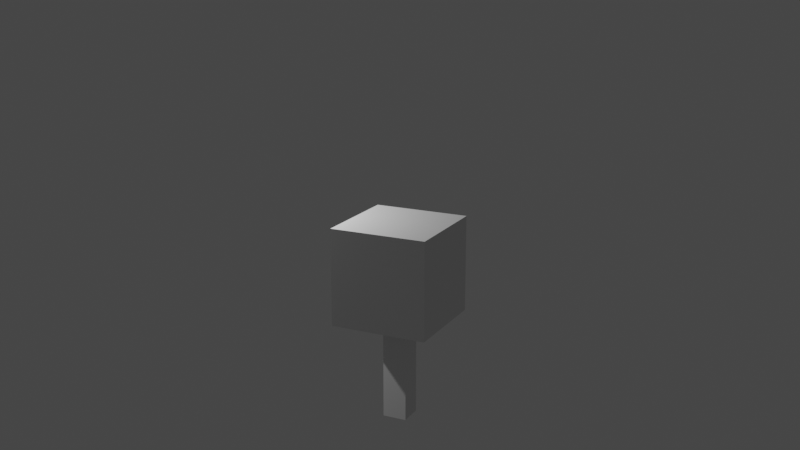 # Source: Creature_4_legs.blend  (saved by Blender 3.0.42; exported with 4.5.12 LTS)
import bpy
from mathutils import Matrix  # noqa: F401  (used for matrix-valued properties, if any)

bpy.ops.wm.read_factory_settings(use_empty=True)
scene = bpy.context.scene
scene.name = 'Scene'

# ---- collections
col_collection = bpy.data.collections.new('Collection'); scene.collection.children.link(col_collection)

# ---- world
world_world = bpy.data.worlds.new('World'); scene.world = world_world
world_world.use_nodes = True; world_world.node_tree.nodes.clear()
_N = world_world.node_tree.nodes; _L = world_world.node_tree.links
n0 = _N.new('ShaderNodeOutputWorld'); n0.name = 'World Output'; n0.location = (300, 300)
n1 = _N.new('ShaderNodeBackground'); n1.name = 'Background'; n1.location = (10, 300)
n1.inputs[0].default_value = (0.05088, 0.05088, 0.05088, 1.0)
_L.new(n1.outputs[0], n0.inputs[0])
n0.is_active_output = True
world_world.color = (0.05088, 0.05088, 0.05088)
world_world.use_sun_shadow = False
world_world.sun_shadow_jitter_overblur = 0.0

# ---- cameras
cam_camera = bpy.data.cameras.new('Camera')
cam_camera.clip_end = 100.0
cam_camera.ortho_scale = 7.314

# ---- lights
light_light = bpy.data.lights.new('Light', 'POINT')
light_light.transmission_factor = 0.0
light_light.energy = 1000.0
light_light.shadow_soft_size = 0.1
light_light.shadow_maximum_resolution = 0.006
light_light.use_absolute_resolution = True

# ---- meshes
me_plane = bpy.data.meshes.new('Plane')
me_plane.from_pydata([(0.0, 0.0, 0.0), (0.0, 0.0, 4.025), (0.0, 0.0, 1.342), (0.0, 0.0, 2.683)], [(3, 1), (0, 2), (2, 3)], [])
_uv = me_plane.uv_layers.new(name='UVMap')
_uv.uv.foreach_set('vector', [])
me_plane.use_remesh_fix_poles = True
me_plane.use_remesh_preserve_attributes = False
me_plane.update()
me_cube = bpy.data.meshes.new('Cube')
me_cube.from_pydata([(-1.0, -1.0, -1.0), (-1.0, -1.0, 1.0), (-1.0, 1.0, -1.0), (-1.0, 1.0, 1.0), (1.0, -1.0, -1.0), (1.0, -1.0, 1.0), (1.0, 1.0, -1.0), (1.0, 1.0, 1.0)], [], [(0, 1, 3, 2), (2, 3, 7, 6), (6, 7, 5, 4), (4, 5, 1, 0), (2, 6, 4, 0), (7, 3, 1, 5)])
_uv = me_cube.uv_layers.new(name='UVMap')
_uv.uv.foreach_set('vector', [0.375, 0.0, 0.625, 0.0, 0.625, 0.25, 0.375, 0.25, 0.375, 0.25, 0.625, 0.25, 0.625, 0.5, 0.375, 0.5, 0.375, 0.5, 0.625, 0.5, 0.625, 0.75, 0.375, 0.75, 0.375, 0.75, 0.625, 0.75, 0.625, 1.0, 0.375, 1.0, 0.125, 0.5, 0.375, 0.5, 0.375, 0.75, 0.125, 0.75, 0.625, 0.5, 0.875, 0.5, 0.875, 0.75, 0.625, 0.75])
me_cube.use_remesh_fix_poles = True
me_cube.use_remesh_preserve_attributes = False
me_cube.update()
arm_armature = bpy.data.armatures.new('Armature')  # bones are not reproduced

# ---- objects
ob_light = bpy.data.objects.new('Light', light_light)
ob_camera = bpy.data.objects.new('Camera', cam_camera)
ob_perna = bpy.data.objects.new('Perna', me_plane)
ob_armature = bpy.data.objects.new('Armature', arm_armature)
ob_ik_target = bpy.data.objects.new('Ik target', None)
ob_cube = bpy.data.objects.new('Cube', me_cube)

# ---- transforms, parenting, visibility, modifiers, constraints
ob_light.location = (4.076, 1.005, 5.904)
ob_light.rotation_euler = (0.6503, 0.05522, 1.866)
ob_light.lock_rotations_4d = False
ob_light.empty_display_type = 'ARROWS'
ob_light.color = (0.0, 0.0, 0.0, 0.0)
ob_light.lineart.crease_threshold = 0.0
ob_camera.location = (-9.232, 18.89, 10.01)
ob_camera.rotation_euler = (1.294, 2.521e-08, 3.596)
ob_camera.lock_rotations_4d = False
ob_camera.empty_display_type = 'ARROWS'
ob_camera.color = (0.0, 0.0, 0.0, 0.0)
ob_camera.display_type = 'WIRE'
ob_camera.lineart.crease_threshold = 0.0
ob_perna.location = (0.0, 0.0, 0.0)
_vg = ob_perna.vertex_groups.new(name='Bone.01')
_vg.add([0, 2], 1.0, 'REPLACE')
_vg = ob_perna.vertex_groups.new(name='Bone.02')
_vg.add([2, 3], 1.0, 'REPLACE')
_vg = ob_perna.vertex_groups.new(name='Bone.00')
_vg.add([1, 3], 1.0, 'REPLACE')
_m = ob_perna.modifiers.new('Skin', 'SKIN')
_m = ob_perna.modifiers.new('Armature', 'ARMATURE')
_m.object = ob_armature
_m.use_deform_preserve_volume = True
ob_armature.location = (0.0, 0.0, 0.0)
ob_armature.show_in_front = True
ob_ik_target.location = (2.724, -4.77e-07, 0.4745)
ob_cube.location = (0.0, 0.0, 3.095)

# ---- collection membership
col_collection.objects.link(ob_light)
col_collection.objects.link(ob_camera)
col_collection.objects.link(ob_perna)
col_collection.objects.link(ob_armature)
col_collection.objects.link(ob_ik_target)
col_collection.objects.link(ob_cube)

# ---- scene / render settings (as saved in the file)
scene.camera = ob_camera
scene.frame_start = 1; scene.frame_end = 250; scene.frame_set(1)
scene.render.engine = 'BLENDER_EEVEE_NEXT'
scene.cycles.sampling_pattern = 'TABULATED_SOBOL'
scene.cycles.use_light_tree = False
scene.view_settings.view_transform = 'Filmic'
bpy.context.view_layer.update()
